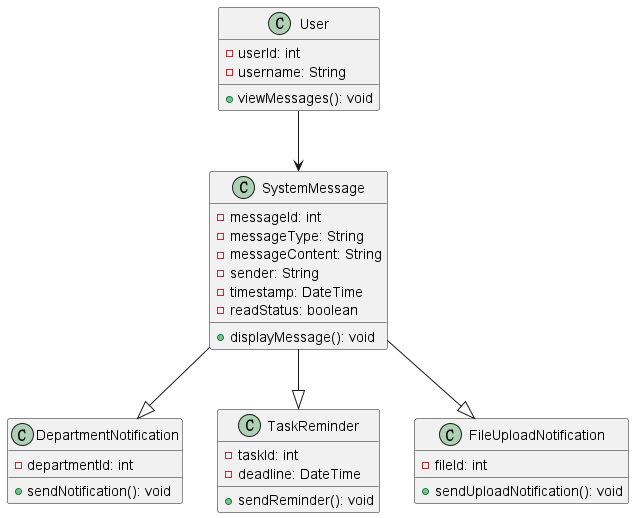

The diagram above was rendered by PlantUML. Its source (embedded in the PNG):
@startuml
class SystemMessage {
  - messageId: int
  - messageType: String
  - messageContent: String
  - sender: String
  - timestamp: DateTime
  - readStatus: boolean
  + displayMessage(): void
}

class DepartmentNotification {
  - departmentId: int
  + sendNotification(): void
}

class TaskReminder {
  - taskId: int
  - deadline: DateTime
  + sendReminder(): void
}

class FileUploadNotification {
  - fileId: int
  + sendUploadNotification(): void
}

class User {
  - userId: int
  - username: String
  + viewMessages(): void
}

SystemMessage --|> DepartmentNotification
SystemMessage --|> TaskReminder
SystemMessage --|> FileUploadNotification
User --> SystemMessage

@enduml